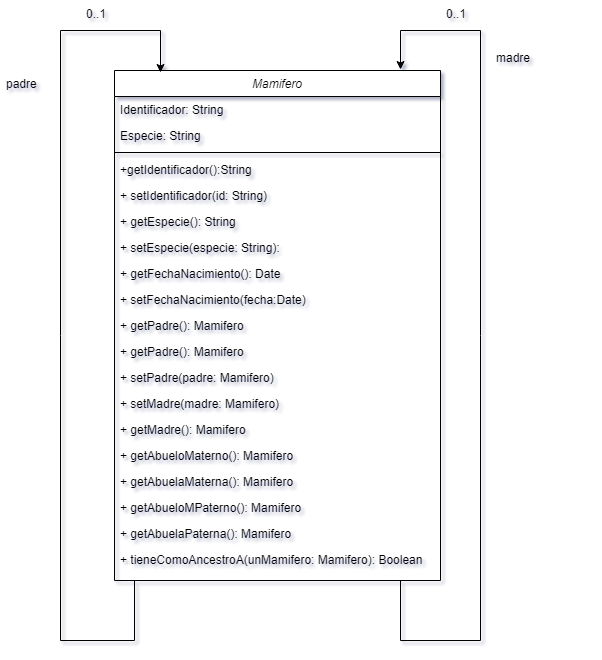

The diagram above was exported from draw.io. Its source (the exported page's mxGraphModel, read from the mxfile embedded in the PNG):
<mxGraphModel dx="1118" dy="497" grid="1" gridSize="10" guides="1" tooltips="1" connect="1" arrows="1" fold="1" page="1" pageScale="1" pageWidth="827" pageHeight="1169" math="0" shadow="0">
  <root>
    <mxCell id="WIyWlLk6GJQsqaUBKTNV-0" />
    <mxCell id="WIyWlLk6GJQsqaUBKTNV-1" parent="WIyWlLk6GJQsqaUBKTNV-0" />
    <mxCell id="zkfFHV4jXpPFQw0GAbJ--0" value="Mamifero" style="swimlane;fontStyle=2;align=center;verticalAlign=top;childLayout=stackLayout;horizontal=1;startSize=26;horizontalStack=0;resizeParent=1;resizeLast=0;collapsible=1;marginBottom=0;rounded=0;shadow=0;strokeWidth=1;" parent="WIyWlLk6GJQsqaUBKTNV-1" vertex="1">
      <mxGeometry x="284" y="130" width="326" height="510" as="geometry">
        <mxRectangle x="230" y="140" width="160" height="26" as="alternateBounds" />
      </mxGeometry>
    </mxCell>
    <mxCell id="zkfFHV4jXpPFQw0GAbJ--1" value="Identificador: String&#10;" style="text;align=left;verticalAlign=top;spacingLeft=4;spacingRight=4;overflow=hidden;rotatable=0;points=[[0,0.5],[1,0.5]];portConstraint=eastwest;" parent="zkfFHV4jXpPFQw0GAbJ--0" vertex="1">
      <mxGeometry y="26" width="326" height="26" as="geometry" />
    </mxCell>
    <mxCell id="zkfFHV4jXpPFQw0GAbJ--2" value="Especie: String" style="text;align=left;verticalAlign=top;spacingLeft=4;spacingRight=4;overflow=hidden;rotatable=0;points=[[0,0.5],[1,0.5]];portConstraint=eastwest;rounded=0;shadow=0;html=0;" parent="zkfFHV4jXpPFQw0GAbJ--0" vertex="1">
      <mxGeometry y="52" width="326" height="26" as="geometry" />
    </mxCell>
    <mxCell id="zkfFHV4jXpPFQw0GAbJ--4" value="" style="line;html=1;strokeWidth=1;align=left;verticalAlign=middle;spacingTop=-1;spacingLeft=3;spacingRight=3;rotatable=0;labelPosition=right;points=[];portConstraint=eastwest;" parent="zkfFHV4jXpPFQw0GAbJ--0" vertex="1">
      <mxGeometry y="78" width="326" height="8" as="geometry" />
    </mxCell>
    <mxCell id="zkfFHV4jXpPFQw0GAbJ--5" value="+getIdentificador():String&#10;" style="text;align=left;verticalAlign=top;spacingLeft=4;spacingRight=4;overflow=hidden;rotatable=0;points=[[0,0.5],[1,0.5]];portConstraint=eastwest;" parent="zkfFHV4jXpPFQw0GAbJ--0" vertex="1">
      <mxGeometry y="86" width="326" height="26" as="geometry" />
    </mxCell>
    <mxCell id="32CZ8ZMhbAEYBHwnRWnI-0" value="+ setIdentificador(id: String)" style="text;strokeColor=none;fillColor=none;align=left;verticalAlign=top;spacingLeft=4;spacingRight=4;overflow=hidden;rotatable=0;points=[[0,0.5],[1,0.5]];portConstraint=eastwest;" vertex="1" parent="zkfFHV4jXpPFQw0GAbJ--0">
      <mxGeometry y="112" width="326" height="26" as="geometry" />
    </mxCell>
    <mxCell id="32CZ8ZMhbAEYBHwnRWnI-1" value="+ getEspecie(): String" style="text;strokeColor=none;fillColor=none;align=left;verticalAlign=top;spacingLeft=4;spacingRight=4;overflow=hidden;rotatable=0;points=[[0,0.5],[1,0.5]];portConstraint=eastwest;" vertex="1" parent="zkfFHV4jXpPFQw0GAbJ--0">
      <mxGeometry y="138" width="326" height="26" as="geometry" />
    </mxCell>
    <mxCell id="32CZ8ZMhbAEYBHwnRWnI-2" value="+ setEspecie(especie: String): " style="text;strokeColor=none;fillColor=none;align=left;verticalAlign=top;spacingLeft=4;spacingRight=4;overflow=hidden;rotatable=0;points=[[0,0.5],[1,0.5]];portConstraint=eastwest;" vertex="1" parent="zkfFHV4jXpPFQw0GAbJ--0">
      <mxGeometry y="164" width="326" height="26" as="geometry" />
    </mxCell>
    <mxCell id="32CZ8ZMhbAEYBHwnRWnI-3" value="+ getFechaNacimiento(): Date" style="text;strokeColor=none;fillColor=none;align=left;verticalAlign=top;spacingLeft=4;spacingRight=4;overflow=hidden;rotatable=0;points=[[0,0.5],[1,0.5]];portConstraint=eastwest;" vertex="1" parent="zkfFHV4jXpPFQw0GAbJ--0">
      <mxGeometry y="190" width="326" height="26" as="geometry" />
    </mxCell>
    <mxCell id="32CZ8ZMhbAEYBHwnRWnI-4" value="+ setFechaNacimiento(fecha:Date)" style="text;strokeColor=none;fillColor=none;align=left;verticalAlign=top;spacingLeft=4;spacingRight=4;overflow=hidden;rotatable=0;points=[[0,0.5],[1,0.5]];portConstraint=eastwest;" vertex="1" parent="zkfFHV4jXpPFQw0GAbJ--0">
      <mxGeometry y="216" width="326" height="26" as="geometry" />
    </mxCell>
    <mxCell id="32CZ8ZMhbAEYBHwnRWnI-24" value="+ getPadre(): Mamifero" style="text;strokeColor=none;fillColor=none;align=left;verticalAlign=top;spacingLeft=4;spacingRight=4;overflow=hidden;rotatable=0;points=[[0,0.5],[1,0.5]];portConstraint=eastwest;" vertex="1" parent="zkfFHV4jXpPFQw0GAbJ--0">
      <mxGeometry y="242" width="326" height="26" as="geometry" />
    </mxCell>
    <mxCell id="32CZ8ZMhbAEYBHwnRWnI-5" value="+ getPadre(): Mamifero" style="text;strokeColor=none;fillColor=none;align=left;verticalAlign=top;spacingLeft=4;spacingRight=4;overflow=hidden;rotatable=0;points=[[0,0.5],[1,0.5]];portConstraint=eastwest;" vertex="1" parent="zkfFHV4jXpPFQw0GAbJ--0">
      <mxGeometry y="268" width="326" height="26" as="geometry" />
    </mxCell>
    <mxCell id="32CZ8ZMhbAEYBHwnRWnI-6" value="+ setPadre(padre: Mamifero)" style="text;strokeColor=none;fillColor=none;align=left;verticalAlign=top;spacingLeft=4;spacingRight=4;overflow=hidden;rotatable=0;points=[[0,0.5],[1,0.5]];portConstraint=eastwest;" vertex="1" parent="zkfFHV4jXpPFQw0GAbJ--0">
      <mxGeometry y="294" width="326" height="26" as="geometry" />
    </mxCell>
    <mxCell id="32CZ8ZMhbAEYBHwnRWnI-8" value="+ setMadre(madre: Mamifero)" style="text;strokeColor=none;fillColor=none;align=left;verticalAlign=top;spacingLeft=4;spacingRight=4;overflow=hidden;rotatable=0;points=[[0,0.5],[1,0.5]];portConstraint=eastwest;" vertex="1" parent="zkfFHV4jXpPFQw0GAbJ--0">
      <mxGeometry y="320" width="326" height="26" as="geometry" />
    </mxCell>
    <mxCell id="32CZ8ZMhbAEYBHwnRWnI-7" value="+ getMadre(): Mamifero" style="text;strokeColor=none;fillColor=none;align=left;verticalAlign=top;spacingLeft=4;spacingRight=4;overflow=hidden;rotatable=0;points=[[0,0.5],[1,0.5]];portConstraint=eastwest;" vertex="1" parent="zkfFHV4jXpPFQw0GAbJ--0">
      <mxGeometry y="346" width="326" height="26" as="geometry" />
    </mxCell>
    <mxCell id="32CZ8ZMhbAEYBHwnRWnI-28" value="+ getAbueloMaterno(): Mamifero&#10;" style="text;strokeColor=none;fillColor=none;align=left;verticalAlign=top;spacingLeft=4;spacingRight=4;overflow=hidden;rotatable=0;points=[[0,0.5],[1,0.5]];portConstraint=eastwest;" vertex="1" parent="zkfFHV4jXpPFQw0GAbJ--0">
      <mxGeometry y="372" width="326" height="26" as="geometry" />
    </mxCell>
    <mxCell id="32CZ8ZMhbAEYBHwnRWnI-29" value="+ getAbuelaMaterna(): Mamifero&#10;" style="text;strokeColor=none;fillColor=none;align=left;verticalAlign=top;spacingLeft=4;spacingRight=4;overflow=hidden;rotatable=0;points=[[0,0.5],[1,0.5]];portConstraint=eastwest;" vertex="1" parent="zkfFHV4jXpPFQw0GAbJ--0">
      <mxGeometry y="398" width="326" height="26" as="geometry" />
    </mxCell>
    <mxCell id="32CZ8ZMhbAEYBHwnRWnI-31" value="+ getAbueloMPaterno(): Mamifero&#10;" style="text;strokeColor=none;fillColor=none;align=left;verticalAlign=top;spacingLeft=4;spacingRight=4;overflow=hidden;rotatable=0;points=[[0,0.5],[1,0.5]];portConstraint=eastwest;" vertex="1" parent="zkfFHV4jXpPFQw0GAbJ--0">
      <mxGeometry y="424" width="326" height="26" as="geometry" />
    </mxCell>
    <mxCell id="32CZ8ZMhbAEYBHwnRWnI-30" value="+ getAbuelaPaterna(): Mamifero&#10;" style="text;strokeColor=none;fillColor=none;align=left;verticalAlign=top;spacingLeft=4;spacingRight=4;overflow=hidden;rotatable=0;points=[[0,0.5],[1,0.5]];portConstraint=eastwest;" vertex="1" parent="zkfFHV4jXpPFQw0GAbJ--0">
      <mxGeometry y="450" width="326" height="26" as="geometry" />
    </mxCell>
    <mxCell id="32CZ8ZMhbAEYBHwnRWnI-32" value="+ tieneComoAncestroA(unMamifero: Mamifero): Boolean" style="text;strokeColor=none;fillColor=none;align=left;verticalAlign=top;spacingLeft=4;spacingRight=4;overflow=hidden;rotatable=0;points=[[0,0.5],[1,0.5]];portConstraint=eastwest;" vertex="1" parent="zkfFHV4jXpPFQw0GAbJ--0">
      <mxGeometry y="476" width="326" height="26" as="geometry" />
    </mxCell>
    <mxCell id="32CZ8ZMhbAEYBHwnRWnI-26" value="" style="edgeStyle=orthogonalEdgeStyle;rounded=0;orthogonalLoop=1;jettySize=auto;html=1;" edge="1" parent="WIyWlLk6GJQsqaUBKTNV-1" source="zkfFHV4jXpPFQw0GAbJ--0">
      <mxGeometry relative="1" as="geometry">
        <mxPoint x="330" y="132" as="targetPoint" />
        <Array as="points">
          <mxPoint x="304" y="700" />
          <mxPoint x="230" y="700" />
          <mxPoint x="230" y="90" />
          <mxPoint x="330" y="90" />
        </Array>
      </mxGeometry>
    </mxCell>
    <mxCell id="32CZ8ZMhbAEYBHwnRWnI-27" value="" style="edgeStyle=orthogonalEdgeStyle;rounded=0;orthogonalLoop=1;jettySize=auto;html=1;" edge="1" parent="WIyWlLk6GJQsqaUBKTNV-1">
      <mxGeometry relative="1" as="geometry">
        <mxPoint x="570" y="640" as="sourcePoint" />
        <mxPoint x="570" y="129" as="targetPoint" />
        <Array as="points">
          <mxPoint x="570" y="700" />
          <mxPoint x="650" y="700" />
          <mxPoint x="650" y="90" />
          <mxPoint x="570" y="90" />
        </Array>
      </mxGeometry>
    </mxCell>
    <mxCell id="32CZ8ZMhbAEYBHwnRWnI-34" value="padre" style="text;strokeColor=none;fillColor=none;align=left;verticalAlign=top;spacingLeft=4;spacingRight=4;overflow=hidden;rotatable=0;points=[[0,0.5],[1,0.5]];portConstraint=eastwest;" vertex="1" parent="WIyWlLk6GJQsqaUBKTNV-1">
      <mxGeometry x="170" y="130" width="100" height="26" as="geometry" />
    </mxCell>
    <mxCell id="32CZ8ZMhbAEYBHwnRWnI-35" value="0..1" style="text;strokeColor=none;fillColor=none;align=left;verticalAlign=top;spacingLeft=4;spacingRight=4;overflow=hidden;rotatable=0;points=[[0,0.5],[1,0.5]];portConstraint=eastwest;" vertex="1" parent="WIyWlLk6GJQsqaUBKTNV-1">
      <mxGeometry x="250" y="60" width="100" height="26" as="geometry" />
    </mxCell>
    <mxCell id="32CZ8ZMhbAEYBHwnRWnI-36" value="madre" style="text;strokeColor=none;fillColor=none;align=left;verticalAlign=top;spacingLeft=4;spacingRight=4;overflow=hidden;rotatable=0;points=[[0,0.5],[1,0.5]];portConstraint=eastwest;" vertex="1" parent="WIyWlLk6GJQsqaUBKTNV-1">
      <mxGeometry x="660" y="104" width="100" height="26" as="geometry" />
    </mxCell>
    <mxCell id="32CZ8ZMhbAEYBHwnRWnI-37" value="0..1" style="text;strokeColor=none;fillColor=none;align=left;verticalAlign=top;spacingLeft=4;spacingRight=4;overflow=hidden;rotatable=0;points=[[0,0.5],[1,0.5]];portConstraint=eastwest;" vertex="1" parent="WIyWlLk6GJQsqaUBKTNV-1">
      <mxGeometry x="610" y="60" width="100" height="26" as="geometry" />
    </mxCell>
  </root>
</mxGraphModel>